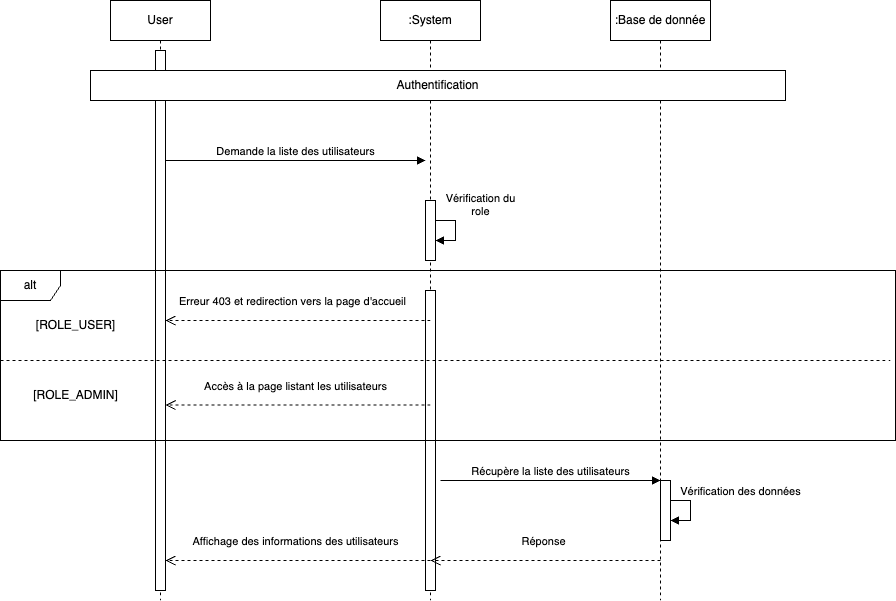

The diagram above was exported from draw.io. Its source (the exported page's mxGraphModel, read from the mxfile embedded in the PNG):
<mxGraphModel dx="2373" dy="1288" grid="1" gridSize="10" guides="1" tooltips="1" connect="1" arrows="1" fold="1" page="1" pageScale="1" pageWidth="850" pageHeight="1100" math="0" shadow="0">
  <root>
    <mxCell id="0" />
    <mxCell id="1" parent="0" />
    <mxCell id="aM9ryv3xv72pqoxQDRHE-1" value="User" style="shape=umlLifeline;perimeter=lifelinePerimeter;whiteSpace=wrap;html=1;container=0;dropTarget=0;collapsible=0;recursiveResize=0;outlineConnect=0;portConstraint=eastwest;newEdgeStyle={&quot;edgeStyle&quot;:&quot;elbowEdgeStyle&quot;,&quot;elbow&quot;:&quot;vertical&quot;,&quot;curved&quot;:0,&quot;rounded&quot;:0};" parent="1" vertex="1">
      <mxGeometry x="120" y="40" width="100" height="600" as="geometry" />
    </mxCell>
    <mxCell id="aM9ryv3xv72pqoxQDRHE-2" value="" style="html=1;points=[];perimeter=orthogonalPerimeter;outlineConnect=0;targetShapes=umlLifeline;portConstraint=eastwest;newEdgeStyle={&quot;edgeStyle&quot;:&quot;elbowEdgeStyle&quot;,&quot;elbow&quot;:&quot;vertical&quot;,&quot;curved&quot;:0,&quot;rounded&quot;:0};" parent="aM9ryv3xv72pqoxQDRHE-1" vertex="1">
      <mxGeometry x="45" y="50" width="10" height="540" as="geometry" />
    </mxCell>
    <mxCell id="aM9ryv3xv72pqoxQDRHE-5" value=":System" style="shape=umlLifeline;perimeter=lifelinePerimeter;whiteSpace=wrap;html=1;container=0;dropTarget=0;collapsible=0;recursiveResize=0;outlineConnect=0;portConstraint=eastwest;newEdgeStyle={&quot;edgeStyle&quot;:&quot;elbowEdgeStyle&quot;,&quot;elbow&quot;:&quot;vertical&quot;,&quot;curved&quot;:0,&quot;rounded&quot;:0};" parent="1" vertex="1">
      <mxGeometry x="390" y="40" width="100" height="600" as="geometry" />
    </mxCell>
    <mxCell id="aM9ryv3xv72pqoxQDRHE-6" value="" style="html=1;points=[];perimeter=orthogonalPerimeter;outlineConnect=0;targetShapes=umlLifeline;portConstraint=eastwest;newEdgeStyle={&quot;edgeStyle&quot;:&quot;elbowEdgeStyle&quot;,&quot;elbow&quot;:&quot;vertical&quot;,&quot;curved&quot;:0,&quot;rounded&quot;:0};" parent="aM9ryv3xv72pqoxQDRHE-5" vertex="1">
      <mxGeometry x="45" y="200" width="10" height="60" as="geometry" />
    </mxCell>
    <mxCell id="_2xOl2E7AWPIyEO7PDrj-6" value="Vérification du&lt;br&gt;role" style="html=1;verticalAlign=bottom;endArrow=block;edgeStyle=elbowEdgeStyle;elbow=vertical;curved=0;rounded=0;" parent="aM9ryv3xv72pqoxQDRHE-5" source="aM9ryv3xv72pqoxQDRHE-6" target="aM9ryv3xv72pqoxQDRHE-6" edge="1">
      <mxGeometry x="-0.3333" y="25" relative="1" as="geometry">
        <mxPoint x="65" y="230" as="sourcePoint" />
        <Array as="points">
          <mxPoint x="75" y="230" />
        </Array>
        <mxPoint x="120" y="260" as="targetPoint" />
        <mxPoint as="offset" />
      </mxGeometry>
    </mxCell>
    <mxCell id="ebJXakI9A0MoDbHTcgwv-7" value="" style="html=1;points=[];perimeter=orthogonalPerimeter;outlineConnect=0;targetShapes=umlLifeline;portConstraint=eastwest;newEdgeStyle={&quot;edgeStyle&quot;:&quot;elbowEdgeStyle&quot;,&quot;elbow&quot;:&quot;vertical&quot;,&quot;curved&quot;:0,&quot;rounded&quot;:0};" parent="aM9ryv3xv72pqoxQDRHE-5" vertex="1">
      <mxGeometry x="45" y="290" width="10" height="300" as="geometry" />
    </mxCell>
    <mxCell id="aM9ryv3xv72pqoxQDRHE-7" value="Demande la liste des utilisateurs" style="html=1;verticalAlign=bottom;endArrow=block;edgeStyle=elbowEdgeStyle;elbow=horizontal;curved=0;rounded=0;" parent="1" edge="1">
      <mxGeometry relative="1" as="geometry">
        <mxPoint x="175" y="200" as="sourcePoint" />
        <Array as="points">
          <mxPoint x="180" y="200" />
        </Array>
        <mxPoint as="offset" />
        <mxPoint x="435" y="200" as="targetPoint" />
      </mxGeometry>
    </mxCell>
    <mxCell id="_2xOl2E7AWPIyEO7PDrj-2" value=":Base de donnée" style="shape=umlLifeline;perimeter=lifelinePerimeter;whiteSpace=wrap;html=1;container=0;dropTarget=0;collapsible=0;recursiveResize=0;outlineConnect=0;portConstraint=eastwest;newEdgeStyle={&quot;edgeStyle&quot;:&quot;elbowEdgeStyle&quot;,&quot;elbow&quot;:&quot;vertical&quot;,&quot;curved&quot;:0,&quot;rounded&quot;:0};" parent="1" vertex="1">
      <mxGeometry x="620" y="40" width="100" height="600" as="geometry" />
    </mxCell>
    <mxCell id="ebJXakI9A0MoDbHTcgwv-14" value="" style="html=1;points=[];perimeter=orthogonalPerimeter;outlineConnect=0;targetShapes=umlLifeline;portConstraint=eastwest;newEdgeStyle={&quot;edgeStyle&quot;:&quot;elbowEdgeStyle&quot;,&quot;elbow&quot;:&quot;vertical&quot;,&quot;curved&quot;:0,&quot;rounded&quot;:0};" parent="_2xOl2E7AWPIyEO7PDrj-2" vertex="1">
      <mxGeometry x="50" y="480" width="10" height="60" as="geometry" />
    </mxCell>
    <mxCell id="ebJXakI9A0MoDbHTcgwv-15" value="Vérification des données" style="html=1;verticalAlign=bottom;endArrow=block;edgeStyle=elbowEdgeStyle;elbow=vertical;curved=0;rounded=0;" parent="_2xOl2E7AWPIyEO7PDrj-2" source="ebJXakI9A0MoDbHTcgwv-14" target="ebJXakI9A0MoDbHTcgwv-14" edge="1">
      <mxGeometry x="-0.3333" y="50" relative="1" as="geometry">
        <mxPoint x="70" y="510" as="sourcePoint" />
        <Array as="points">
          <mxPoint x="80" y="510" />
        </Array>
        <mxPoint x="125" y="540" as="targetPoint" />
        <mxPoint as="offset" />
      </mxGeometry>
    </mxCell>
    <mxCell id="_2xOl2E7AWPIyEO7PDrj-57" value="alt" style="shape=umlFrame;whiteSpace=wrap;html=1;pointerEvents=0;" parent="1" vertex="1">
      <mxGeometry x="10" y="310" width="895" height="170" as="geometry" />
    </mxCell>
    <mxCell id="_2xOl2E7AWPIyEO7PDrj-58" value="[ROLE_USER]" style="text;html=1;align=center;verticalAlign=middle;resizable=0;points=[];autosize=1;strokeColor=none;fillColor=none;" parent="1" vertex="1">
      <mxGeometry x="35" y="350" width="100" height="30" as="geometry" />
    </mxCell>
    <mxCell id="_2xOl2E7AWPIyEO7PDrj-60" value="" style="endArrow=none;html=1;rounded=0;strokeWidth=1;exitX=0;exitY=0.5;exitDx=0;exitDy=0;exitPerimeter=0;jumpSize=5;dashed=1;jumpStyle=none;" parent="1" edge="1">
      <mxGeometry width="50" height="50" relative="1" as="geometry">
        <mxPoint x="10" y="400" as="sourcePoint" />
        <mxPoint x="900" y="400" as="targetPoint" />
      </mxGeometry>
    </mxCell>
    <mxCell id="_2xOl2E7AWPIyEO7PDrj-71" value="Erreur 403 et redirection vers la page d'accueil&amp;nbsp;&amp;nbsp;" style="html=1;verticalAlign=bottom;endArrow=open;dashed=1;endSize=8;edgeStyle=elbowEdgeStyle;elbow=vertical;curved=0;rounded=0;entryX=1.5;entryY=0.299;entryDx=0;entryDy=0;entryPerimeter=0;" parent="1" edge="1">
      <mxGeometry x="0.0188" y="-10" relative="1" as="geometry">
        <mxPoint x="175" y="360" as="targetPoint" />
        <Array as="points">
          <mxPoint x="440" y="360" />
        </Array>
        <mxPoint x="440" y="360" as="sourcePoint" />
        <mxPoint as="offset" />
      </mxGeometry>
    </mxCell>
    <mxCell id="_2xOl2E7AWPIyEO7PDrj-76" value="Accès à la page listant les utilisateurs" style="html=1;verticalAlign=bottom;endArrow=open;dashed=1;endSize=8;edgeStyle=elbowEdgeStyle;elbow=vertical;curved=0;rounded=0;entryX=1.5;entryY=0.299;entryDx=0;entryDy=0;entryPerimeter=0;" parent="1" edge="1">
      <mxGeometry x="0.0189" y="-10" relative="1" as="geometry">
        <mxPoint x="175" y="444.5" as="targetPoint" />
        <Array as="points">
          <mxPoint x="440" y="444.5" />
        </Array>
        <mxPoint x="440" y="444.5" as="sourcePoint" />
        <mxPoint as="offset" />
      </mxGeometry>
    </mxCell>
    <mxCell id="ziomhD4UuV14oH6iWZku-1" value="[ROLE_ADMIN]" style="text;html=1;align=center;verticalAlign=middle;resizable=0;points=[];autosize=1;strokeColor=none;fillColor=none;" parent="1" vertex="1">
      <mxGeometry x="30" y="420" width="110" height="30" as="geometry" />
    </mxCell>
    <mxCell id="ebJXakI9A0MoDbHTcgwv-1" value="Authentification" style="rounded=0;whiteSpace=wrap;html=1;fontSize=12;" parent="1" vertex="1">
      <mxGeometry x="100" y="110" width="695" height="30" as="geometry" />
    </mxCell>
    <mxCell id="ebJXakI9A0MoDbHTcgwv-11" value="Affichage des informations des utilisateurs" style="html=1;verticalAlign=bottom;endArrow=open;dashed=1;endSize=8;edgeStyle=elbowEdgeStyle;elbow=vertical;curved=0;rounded=0;entryX=1.5;entryY=0.299;entryDx=0;entryDy=0;entryPerimeter=0;" parent="1" edge="1">
      <mxGeometry x="0.0188" y="-10" relative="1" as="geometry">
        <mxPoint x="175" y="600" as="targetPoint" />
        <Array as="points">
          <mxPoint x="440" y="600" />
        </Array>
        <mxPoint x="440" y="600" as="sourcePoint" />
        <mxPoint as="offset" />
      </mxGeometry>
    </mxCell>
    <mxCell id="ebJXakI9A0MoDbHTcgwv-16" value="Récupère la liste des utilisateurs" style="html=1;verticalAlign=bottom;endArrow=block;edgeStyle=elbowEdgeStyle;elbow=horizontal;curved=0;rounded=0;" parent="1" edge="1">
      <mxGeometry relative="1" as="geometry">
        <mxPoint x="450" y="520" as="sourcePoint" />
        <Array as="points">
          <mxPoint x="450" y="520" />
        </Array>
        <mxPoint as="offset" />
        <mxPoint x="670" y="520" as="targetPoint" />
      </mxGeometry>
    </mxCell>
    <mxCell id="ebJXakI9A0MoDbHTcgwv-17" value="Réponse" style="html=1;verticalAlign=bottom;endArrow=open;dashed=1;endSize=8;edgeStyle=elbowEdgeStyle;elbow=vertical;curved=0;rounded=0;entryX=1.5;entryY=0.299;entryDx=0;entryDy=0;entryPerimeter=0;" parent="1" edge="1">
      <mxGeometry x="0.0174" y="-10" relative="1" as="geometry">
        <mxPoint x="440" y="600" as="targetPoint" />
        <Array as="points" />
        <mxPoint x="670" y="600" as="sourcePoint" />
        <mxPoint as="offset" />
      </mxGeometry>
    </mxCell>
  </root>
</mxGraphModel>